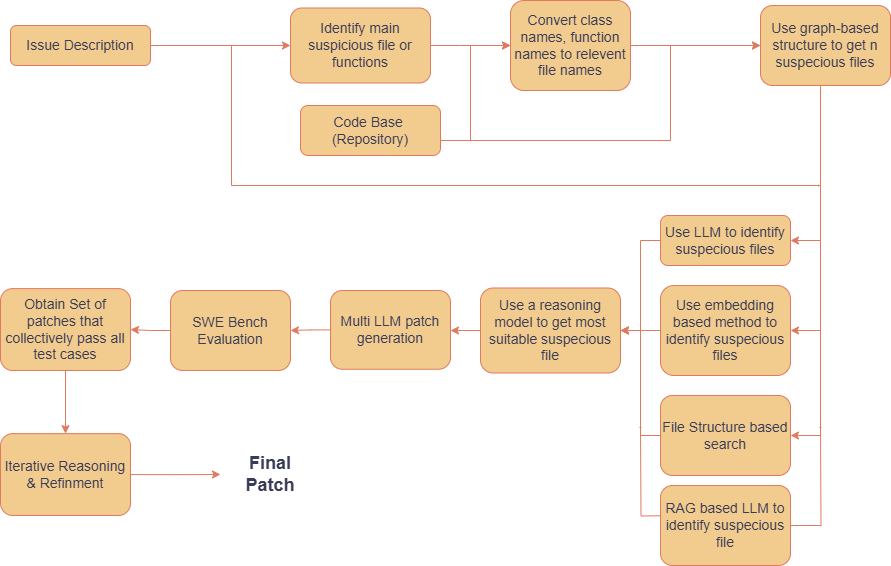

The diagram above was exported from draw.io. Its source (the exported page's mxGraphModel, read from the mxfile embedded in the PNG):
<mxGraphModel dx="1434" dy="738" grid="1" gridSize="10" guides="1" tooltips="1" connect="1" arrows="1" fold="1" page="1" pageScale="1" pageWidth="850" pageHeight="1100" math="0" shadow="0">
  <root>
    <mxCell id="0" />
    <mxCell id="1" parent="0" />
    <mxCell id="2" style="edgeStyle=orthogonalEdgeStyle;rounded=0;orthogonalLoop=1;jettySize=auto;html=1;entryX=0;entryY=0.5;entryDx=0;entryDy=0;labelBackgroundColor=none;strokeColor=#E07A5F;fontColor=default;" edge="1" source="4" target="9" parent="1">
      <mxGeometry relative="1" as="geometry" />
    </mxCell>
    <mxCell id="3" style="edgeStyle=orthogonalEdgeStyle;rounded=0;orthogonalLoop=1;jettySize=auto;html=1;exitX=1;exitY=0.5;exitDx=0;exitDy=0;strokeColor=#E07A5F;fontColor=#393C56;fillColor=#F2CC8F;endSize=0;" edge="1" source="4" parent="1">
      <mxGeometry relative="1" as="geometry">
        <mxPoint x="990" y="440" as="targetPoint" />
        <Array as="points">
          <mxPoint x="401" y="300" />
          <mxPoint x="401" y="440" />
        </Array>
      </mxGeometry>
    </mxCell>
    <mxCell id="4" value="Issue Description" style="rounded=1;whiteSpace=wrap;html=1;fontSize=14;labelBackgroundColor=none;fillColor=#F2CC8F;strokeColor=#E07A5F;fontColor=#393C56;" vertex="1" parent="1">
      <mxGeometry x="180" y="280" width="140" height="40" as="geometry" />
    </mxCell>
    <mxCell id="5" style="edgeStyle=orthogonalEdgeStyle;rounded=0;orthogonalLoop=1;jettySize=auto;html=1;entryX=0;entryY=0.5;entryDx=0;entryDy=0;labelBackgroundColor=none;strokeColor=#E07A5F;fontColor=default;" edge="1" source="7" target="11" parent="1">
      <mxGeometry relative="1" as="geometry">
        <Array as="points">
          <mxPoint x="640" y="395" />
          <mxPoint x="640" y="300" />
        </Array>
      </mxGeometry>
    </mxCell>
    <mxCell id="6" style="edgeStyle=orthogonalEdgeStyle;rounded=0;orthogonalLoop=1;jettySize=auto;html=1;entryX=0;entryY=0.5;entryDx=0;entryDy=0;labelBackgroundColor=none;strokeColor=#E07A5F;fontColor=default;" edge="1" source="7" target="15" parent="1">
      <mxGeometry relative="1" as="geometry">
        <Array as="points">
          <mxPoint x="840" y="395" />
          <mxPoint x="840" y="300" />
        </Array>
      </mxGeometry>
    </mxCell>
    <mxCell id="7" value="Code Base&amp;nbsp;&lt;div&gt;(Repository)&lt;/div&gt;" style="rounded=1;whiteSpace=wrap;html=1;fontSize=14;labelBackgroundColor=none;fillColor=#F2CC8F;strokeColor=#E07A5F;fontColor=#393C56;" vertex="1" parent="1">
      <mxGeometry x="470" y="360" width="140" height="50" as="geometry" />
    </mxCell>
    <mxCell id="8" style="edgeStyle=orthogonalEdgeStyle;rounded=0;orthogonalLoop=1;jettySize=auto;html=1;entryX=0;entryY=0.5;entryDx=0;entryDy=0;labelBackgroundColor=none;strokeColor=#E07A5F;fontColor=default;" edge="1" source="9" target="11" parent="1">
      <mxGeometry relative="1" as="geometry">
        <Array as="points">
          <mxPoint x="630" y="300" />
          <mxPoint x="630" y="300" />
        </Array>
      </mxGeometry>
    </mxCell>
    <mxCell id="9" value="&lt;div align=&quot;center&quot;&gt;Identify main suspicious file or functions&lt;/div&gt;" style="rounded=1;whiteSpace=wrap;html=1;fontSize=14;align=center;labelBackgroundColor=none;fillColor=#F2CC8F;strokeColor=#E07A5F;fontColor=#393C56;" vertex="1" parent="1">
      <mxGeometry x="460" y="262.5" width="140" height="75" as="geometry" />
    </mxCell>
    <mxCell id="10" style="edgeStyle=orthogonalEdgeStyle;rounded=0;orthogonalLoop=1;jettySize=auto;html=1;entryX=0;entryY=0.5;entryDx=0;entryDy=0;labelBackgroundColor=none;strokeColor=#E07A5F;fontColor=default;" edge="1" source="11" target="15" parent="1">
      <mxGeometry relative="1" as="geometry" />
    </mxCell>
    <mxCell id="11" value="Convert class names, function names to relevent file names" style="rounded=1;whiteSpace=wrap;html=1;fontSize=14;labelBackgroundColor=none;fillColor=#F2CC8F;strokeColor=#E07A5F;fontColor=#393C56;" vertex="1" parent="1">
      <mxGeometry x="680" y="255" width="120" height="90" as="geometry" />
    </mxCell>
    <mxCell id="12" style="edgeStyle=orthogonalEdgeStyle;rounded=0;orthogonalLoop=1;jettySize=auto;html=1;entryX=1;entryY=0.5;entryDx=0;entryDy=0;labelBackgroundColor=none;strokeColor=#E07A5F;fontColor=default;" edge="1" source="15" target="17" parent="1">
      <mxGeometry relative="1" as="geometry">
        <Array as="points">
          <mxPoint x="990" y="495" />
        </Array>
      </mxGeometry>
    </mxCell>
    <mxCell id="13" style="edgeStyle=orthogonalEdgeStyle;rounded=0;orthogonalLoop=1;jettySize=auto;html=1;entryX=1;entryY=0.5;entryDx=0;entryDy=0;labelBackgroundColor=none;strokeColor=#E07A5F;fontColor=default;" edge="1" source="15" target="19" parent="1">
      <mxGeometry relative="1" as="geometry">
        <Array as="points">
          <mxPoint x="990" y="585" />
        </Array>
      </mxGeometry>
    </mxCell>
    <mxCell id="14" style="edgeStyle=orthogonalEdgeStyle;rounded=0;orthogonalLoop=1;jettySize=auto;html=1;entryX=1;entryY=0.5;entryDx=0;entryDy=0;labelBackgroundColor=none;strokeColor=#E07A5F;fontColor=default;" edge="1" source="15" target="21" parent="1">
      <mxGeometry relative="1" as="geometry">
        <Array as="points">
          <mxPoint x="990" y="690" />
        </Array>
      </mxGeometry>
    </mxCell>
    <mxCell id="15" value="Use graph-based structure to get n suspecious files" style="rounded=1;whiteSpace=wrap;html=1;fontSize=14;labelBackgroundColor=none;fillColor=#F2CC8F;strokeColor=#E07A5F;fontColor=#393C56;" vertex="1" parent="1">
      <mxGeometry x="930" y="260" width="130" height="80" as="geometry" />
    </mxCell>
    <mxCell id="16" style="edgeStyle=orthogonalEdgeStyle;rounded=0;orthogonalLoop=1;jettySize=auto;html=1;entryX=1;entryY=0.5;entryDx=0;entryDy=0;labelBackgroundColor=none;strokeColor=#E07A5F;fontColor=default;" edge="1" source="17" target="23" parent="1">
      <mxGeometry relative="1" as="geometry">
        <Array as="points">
          <mxPoint x="810" y="495" />
          <mxPoint x="810" y="585" />
        </Array>
      </mxGeometry>
    </mxCell>
    <mxCell id="17" value="Use LLM to identify suspecious files" style="rounded=1;whiteSpace=wrap;html=1;fontSize=14;labelBackgroundColor=none;fillColor=#F2CC8F;strokeColor=#E07A5F;fontColor=#393C56;" vertex="1" parent="1">
      <mxGeometry x="830" y="470" width="130" height="50" as="geometry" />
    </mxCell>
    <mxCell id="18" style="edgeStyle=orthogonalEdgeStyle;rounded=0;orthogonalLoop=1;jettySize=auto;html=1;entryX=1;entryY=0.5;entryDx=0;entryDy=0;labelBackgroundColor=none;strokeColor=#E07A5F;fontColor=default;" edge="1" source="19" target="23" parent="1">
      <mxGeometry relative="1" as="geometry" />
    </mxCell>
    <mxCell id="19" value="Use embedding based method to identify suspecious files" style="rounded=1;whiteSpace=wrap;html=1;fontSize=14;labelBackgroundColor=none;fillColor=#F2CC8F;strokeColor=#E07A5F;fontColor=#393C56;" vertex="1" parent="1">
      <mxGeometry x="830" y="540" width="130" height="90" as="geometry" />
    </mxCell>
    <mxCell id="20" style="edgeStyle=orthogonalEdgeStyle;rounded=0;orthogonalLoop=1;jettySize=auto;html=1;entryX=1;entryY=0.5;entryDx=0;entryDy=0;labelBackgroundColor=none;strokeColor=#E07A5F;fontColor=default;" edge="1" source="21" target="23" parent="1">
      <mxGeometry relative="1" as="geometry">
        <Array as="points">
          <mxPoint x="810" y="690" />
          <mxPoint x="810" y="585" />
        </Array>
      </mxGeometry>
    </mxCell>
    <mxCell id="21" value="File Structure based search" style="rounded=1;whiteSpace=wrap;html=1;fontSize=14;labelBackgroundColor=none;fillColor=#F2CC8F;strokeColor=#E07A5F;fontColor=#393C56;" vertex="1" parent="1">
      <mxGeometry x="830" y="650" width="130" height="80" as="geometry" />
    </mxCell>
    <mxCell id="22" style="edgeStyle=orthogonalEdgeStyle;rounded=0;orthogonalLoop=1;jettySize=auto;html=1;exitX=0;exitY=0.5;exitDx=0;exitDy=0;entryX=1;entryY=0.5;entryDx=0;entryDy=0;labelBackgroundColor=none;strokeColor=#E07A5F;fontColor=default;" edge="1" source="23" target="25" parent="1">
      <mxGeometry relative="1" as="geometry" />
    </mxCell>
    <mxCell id="23" value="Use a reasoning model to get most suitable suspecious file" style="rounded=1;whiteSpace=wrap;html=1;fontSize=14;labelBackgroundColor=none;fillColor=#F2CC8F;strokeColor=#E07A5F;fontColor=#393C56;" vertex="1" parent="1">
      <mxGeometry x="650" y="542.5" width="140" height="85" as="geometry" />
    </mxCell>
    <mxCell id="24" style="edgeStyle=orthogonalEdgeStyle;rounded=0;orthogonalLoop=1;jettySize=auto;html=1;exitX=0;exitY=0.5;exitDx=0;exitDy=0;entryX=1;entryY=0.5;entryDx=0;entryDy=0;labelBackgroundColor=none;strokeColor=#E07A5F;fontColor=default;" edge="1" source="25" target="27" parent="1">
      <mxGeometry relative="1" as="geometry" />
    </mxCell>
    <mxCell id="25" value="Multi LLM patch generation" style="rounded=1;whiteSpace=wrap;html=1;fontSize=14;labelBackgroundColor=none;fillColor=#F2CC8F;strokeColor=#E07A5F;fontColor=#393C56;" vertex="1" parent="1">
      <mxGeometry x="500" y="545" width="120" height="78.75" as="geometry" />
    </mxCell>
    <mxCell id="26" style="edgeStyle=orthogonalEdgeStyle;rounded=0;orthogonalLoop=1;jettySize=auto;html=1;entryX=1;entryY=0.5;entryDx=0;entryDy=0;strokeColor=#E07A5F;fontColor=#393C56;fillColor=#F2CC8F;" edge="1" source="27" target="33" parent="1">
      <mxGeometry relative="1" as="geometry" />
    </mxCell>
    <mxCell id="27" value="SWE Bench Evaluation" style="rounded=1;whiteSpace=wrap;html=1;fontSize=14;labelBackgroundColor=none;fillColor=#F2CC8F;strokeColor=#E07A5F;fontColor=#393C56;" vertex="1" parent="1">
      <mxGeometry x="340" y="545" width="120" height="80" as="geometry" />
    </mxCell>
    <mxCell id="28" value="&lt;font style=&quot;font-size: 18px;&quot;&gt;&lt;b&gt;Final Patch&lt;/b&gt;&lt;/font&gt;" style="text;html=1;align=center;verticalAlign=middle;whiteSpace=wrap;rounded=0;labelBackgroundColor=none;fontColor=#393C56;" vertex="1" parent="1">
      <mxGeometry x="400" y="698.5899999999999" width="80" height="60.94" as="geometry" />
    </mxCell>
    <mxCell id="29" style="edgeStyle=orthogonalEdgeStyle;rounded=0;orthogonalLoop=1;jettySize=auto;html=1;exitX=1;exitY=0.5;exitDx=0;exitDy=0;strokeColor=#E07A5F;fontColor=#393C56;fillColor=#F2CC8F;endSize=0;" edge="1" source="31" parent="1">
      <mxGeometry relative="1" as="geometry">
        <mxPoint x="990" y="680" as="targetPoint" />
        <mxPoint x="960" y="780" as="sourcePoint" />
      </mxGeometry>
    </mxCell>
    <mxCell id="30" style="edgeStyle=orthogonalEdgeStyle;rounded=0;orthogonalLoop=1;jettySize=auto;html=1;exitX=0;exitY=0.5;exitDx=0;exitDy=0;strokeColor=#E07A5F;fontColor=#393C56;fillColor=#F2CC8F;endSize=0;" edge="1" parent="1">
      <mxGeometry relative="1" as="geometry">
        <mxPoint x="810" y="680" as="targetPoint" />
        <mxPoint x="860" y="770" as="sourcePoint" />
      </mxGeometry>
    </mxCell>
    <mxCell id="31" value="RAG based LLM to identify suspecious file" style="rounded=1;whiteSpace=wrap;html=1;fontSize=14;labelBackgroundColor=none;fillColor=#F2CC8F;strokeColor=#E07A5F;fontColor=#393C56;" vertex="1" parent="1">
      <mxGeometry x="830" y="740" width="130" height="80" as="geometry" />
    </mxCell>
    <mxCell id="32" style="edgeStyle=orthogonalEdgeStyle;rounded=0;orthogonalLoop=1;jettySize=auto;html=1;entryX=0.5;entryY=0;entryDx=0;entryDy=0;strokeColor=#E07A5F;fontColor=#393C56;fillColor=#F2CC8F;" edge="1" source="33" target="35" parent="1">
      <mxGeometry relative="1" as="geometry" />
    </mxCell>
    <mxCell id="33" value="Obtain Set of patches that collectively pass all test cases" style="rounded=1;whiteSpace=wrap;html=1;fontSize=14;labelBackgroundColor=none;fillColor=#F2CC8F;strokeColor=#E07A5F;fontColor=#393C56;" vertex="1" parent="1">
      <mxGeometry x="170" y="543.12" width="130" height="81.88" as="geometry" />
    </mxCell>
    <mxCell id="34" style="edgeStyle=orthogonalEdgeStyle;rounded=0;orthogonalLoop=1;jettySize=auto;html=1;exitX=1;exitY=0.5;exitDx=0;exitDy=0;strokeColor=#E07A5F;fontColor=#393C56;fillColor=#F2CC8F;" edge="1" source="35" parent="1">
      <mxGeometry relative="1" as="geometry">
        <mxPoint x="390" y="729" as="targetPoint" />
      </mxGeometry>
    </mxCell>
    <mxCell id="35" value="Iterative Reasoning &amp;amp; Refinment" style="rounded=1;whiteSpace=wrap;html=1;fontSize=14;labelBackgroundColor=none;fillColor=#F2CC8F;strokeColor=#E07A5F;fontColor=#393C56;" vertex="1" parent="1">
      <mxGeometry x="170" y="688.12" width="130" height="81.88" as="geometry" />
    </mxCell>
  </root>
</mxGraphModel>